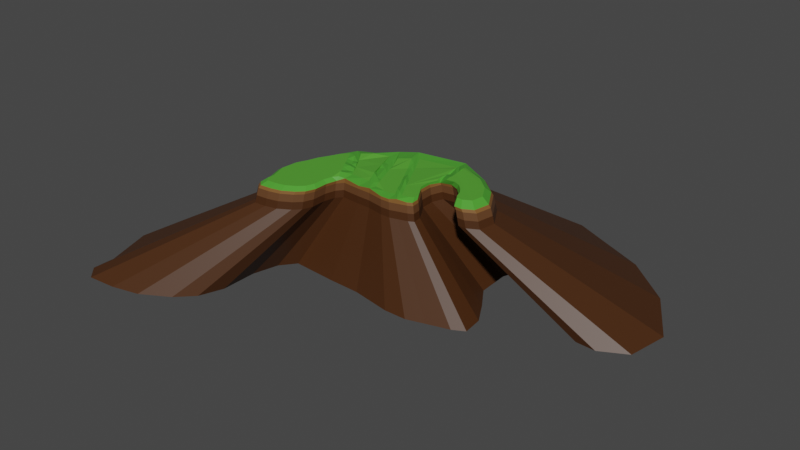 # Source: Ilha9.blend  (saved by Blender 3.6.11; exported with 4.5.12 LTS)
import bpy
from mathutils import Matrix  # noqa: F401  (used for matrix-valued properties, if any)

bpy.ops.wm.read_factory_settings(use_empty=True)
scene = bpy.context.scene
scene.name = 'Scene'

# ---- collections
col_collection = bpy.data.collections.new('Collection'); scene.collection.children.link(col_collection)

# ---- materials (node trees are filled in below, after node groups)
mat_material_001 = bpy.data.materials.new('Material.001')
mat_material_001.use_transparent_shadow = False
mat_material_002 = bpy.data.materials.new('Material.002')
mat_material_002.use_transparent_shadow = False
mat_material_003 = bpy.data.materials.new('Material.003')
mat_material_003.use_transparent_shadow = False
mat_material_004 = bpy.data.materials.new('Material.004')
mat_material_004.use_transparent_shadow = False
mat_material_005 = bpy.data.materials.new('Material.005')
mat_material_005.use_transparent_shadow = False

# ---- material node trees
mat_material_001.use_nodes = True; mat_material_001.node_tree.nodes.clear()
_N = mat_material_001.node_tree.nodes; _L = mat_material_001.node_tree.links
n0 = _N.new('ShaderNodeBsdfPrincipled'); n0.name = 'Principled BSDF'; n0.location = (10, 300)
n0.distribution = 'GGX'
n0.subsurface_method = 'RANDOM_WALK_SKIN'
n0.inputs[0].default_value = (0.06072, 0.02027, 0.004025, 1.0)
n0.inputs[3].default_value = 1.45
n0.inputs[27].default_value = (0.0, 0.0, 0.0, 1.0)
n0.inputs[28].default_value = 1.0
n1 = _N.new('ShaderNodeOutputMaterial'); n1.name = 'Material Output'; n1.location = (300, 300)
_L.new(n0.outputs[0], n1.inputs[0])
n1.is_active_output = True
mat_material_002.use_nodes = True; mat_material_002.node_tree.nodes.clear()
_N = mat_material_002.node_tree.nodes; _L = mat_material_002.node_tree.links
n0 = _N.new('ShaderNodeBsdfPrincipled'); n0.name = 'Principled BSDF'; n0.location = (10, 300)
n0.distribution = 'GGX'
n0.subsurface_method = 'RANDOM_WALK_SKIN'
n0.inputs[0].default_value = (0.1237, 0.05157, 0.01834, 1.0)
n0.inputs[3].default_value = 1.45
n0.inputs[27].default_value = (0.0, 0.0, 0.0, 1.0)
n0.inputs[28].default_value = 1.0
n1 = _N.new('ShaderNodeOutputMaterial'); n1.name = 'Material Output'; n1.location = (300, 300)
_L.new(n0.outputs[0], n1.inputs[0])
n1.is_active_output = True
mat_material_003.use_nodes = True; mat_material_003.node_tree.nodes.clear()
_N = mat_material_003.node_tree.nodes; _L = mat_material_003.node_tree.links
n0 = _N.new('ShaderNodeBsdfPrincipled'); n0.name = 'Principled BSDF'; n0.location = (10, 300)
n0.distribution = 'GGX'
n0.subsurface_method = 'RANDOM_WALK_SKIN'
n0.inputs[0].default_value = (0.2079, 0.09147, 0.02267, 1.0)
n0.inputs[3].default_value = 1.45
n0.inputs[27].default_value = (0.0, 0.0, 0.0, 1.0)
n0.inputs[28].default_value = 1.0
n1 = _N.new('ShaderNodeOutputMaterial'); n1.name = 'Material Output'; n1.location = (300, 300)
_L.new(n0.outputs[0], n1.inputs[0])
n1.is_active_output = True
mat_material_004.use_nodes = True; mat_material_004.node_tree.nodes.clear()
_N = mat_material_004.node_tree.nodes; _L = mat_material_004.node_tree.links
n0 = _N.new('ShaderNodeBsdfPrincipled'); n0.name = 'Principled BSDF'; n0.location = (10, 300)
n0.distribution = 'GGX'
n0.subsurface_method = 'RANDOM_WALK_SKIN'
n0.inputs[0].default_value = (0.08965, 0.3672, 0.03405, 1.0)
n0.inputs[3].default_value = 1.45
n0.inputs[27].default_value = (0.0, 0.0, 0.0, 1.0)
n0.inputs[28].default_value = 1.0
n1 = _N.new('ShaderNodeOutputMaterial'); n1.name = 'Material Output'; n1.location = (300, 300)
_L.new(n0.outputs[0], n1.inputs[0])
n1.is_active_output = True
mat_material_005.use_nodes = True; mat_material_005.node_tree.nodes.clear()
_N = mat_material_005.node_tree.nodes; _L = mat_material_005.node_tree.links
n0 = _N.new('ShaderNodeBsdfPrincipled'); n0.name = 'Principled BSDF'; n0.location = (10, 300)
n0.distribution = 'GGX'
n0.subsurface_method = 'RANDOM_WALK_SKIN'
n0.inputs[0].default_value = (0.07307, 0.3588, 0.03139, 1.0)
n0.inputs[3].default_value = 1.45
n0.inputs[27].default_value = (0.0, 0.0, 0.0, 1.0)
n0.inputs[28].default_value = 1.0
n1 = _N.new('ShaderNodeOutputMaterial'); n1.name = 'Material Output'; n1.location = (300, 300)
_L.new(n0.outputs[0], n1.inputs[0])
n1.is_active_output = True

# ---- world
world_world = bpy.data.worlds.new('World'); scene.world = world_world
world_world.use_nodes = True; world_world.node_tree.nodes.clear()
_N = world_world.node_tree.nodes; _L = world_world.node_tree.links
n0 = _N.new('ShaderNodeOutputWorld'); n0.name = 'World Output'; n0.location = (300, 300)
n1 = _N.new('ShaderNodeBackground'); n1.name = 'Background'; n1.location = (10, 300)
n1.inputs[0].default_value = (0.05088, 0.05088, 0.05088, 1.0)
_L.new(n1.outputs[0], n0.inputs[0])
n0.is_active_output = True
world_world.color = (0.05088, 0.05088, 0.05088)
world_world.use_sun_shadow = False
world_world.sun_shadow_jitter_overblur = 0.0

# ---- meshes
me_plane = bpy.data.meshes.new('Plane')
me_plane.from_pydata([(-0.758, -0.529, 0.0), (-0.8064, -0.3838, 0.0), (-0.7935, -0.2355, 0.0), (-0.7516, -0.1387, 0.0), (-0.7258, -0.05161, 0.0), (-0.6806, 0.03226, 0.0), (-0.6387, 0.1226, 0.0), (-0.5806, 0.1935, 0.0), (-0.4806, 0.2742, 0.0), (-0.3387, 0.3709, 0.0), (-0.2193, 0.4419, 0.0), (0.1548, 0.5032, 0.0), (0.4, 0.3903, 0.0), (0.5419, 0.2677, 0.0), (0.6387, 0.1032, 0.0), (0.6161, -0.01935, 0.0), (0.5387, -0.06129, 0.0), (0.4806, -0.05806, 0.0), (0.4548, -0.02258, 0.0), (0.4322, 0.04516, 0.0), (0.3903, 0.1064, 0.0), (0.3355, 0.1613, 0.0), (0.2677, 0.1903, 0.0), (0.1806, 0.1774, 0.0), (0.1516, 0.09677, 0.0), (0.1548, 0.0, 0.0), (0.1968, -0.06451, 0.0), (0.2355, -0.1323, 0.0), (0.2419, -0.1935, 0.0), (0.2064, -0.2129, 0.0), (0.1387, -0.2322, 0.0), (0.08387, -0.2484, 0.0), (0.01613, -0.2484, 0.0), (-0.1032, -0.2258, 0.0), (-0.2, -0.2226, 0.0), (-0.3355, -0.2129, 0.0), (-0.3709, -0.2581, 0.0), (-0.3903, -0.3355, 0.0), (-0.3903, -0.3774, 0.0), (-0.3903, -0.4419, 0.0), (-0.4161, -0.5129, 0.0), (-0.4645, -0.5613, 0.0), (-0.5484, -0.6096, 0.0), (-0.6322, -0.629, 0.0), (-0.7193, -0.6354, 0.0), (-0.758, -0.5967, 0.0), (-0.7356, -0.5141, 0.1033), (-0.7822, -0.3741, 0.1033), (-0.7698, -0.231, 0.1033), (-0.7293, -0.1376, 0.1033), (-0.7045, -0.05361, 0.1033), (-0.6609, 0.0273, 0.1033), (-0.6204, 0.1144, 0.1033), (-0.5644, 0.1829, 0.1033), (-0.468, 0.2607, 0.1033), (-0.3311, 0.354, 0.1033), (-0.2159, 0.4225, 0.1033), (0.145, 0.4816, 0.1033), (0.3815, 0.3727, 0.1033), (0.5184, 0.2544, 0.1033), (0.6118, 0.09575, 0.1033), (0.59, -0.02249, 0.1033), (0.5153, -0.06294, 0.1033), (0.4593, -0.05983, 0.1033), (0.4344, -0.0256, 0.1033), (0.4126, 0.03974, 0.1033), (0.3722, 0.09887, 0.1033), (0.3193, 0.1518, 0.1033), (0.2539, 0.1798, 0.1033), (0.1699, 0.1673, 0.1033), (0.1419, 0.08953, 0.1033), (0.145, -0.00382, 0.1033), (0.1855, -0.06605, 0.1033), (0.2228, -0.1314, 0.1033), (0.229, -0.1905, 0.1033), (0.1948, -0.2092, 0.1033), (0.1295, -0.2279, 0.1033), (0.07658, -0.2434, 0.1033), (0.01123, -0.2434, 0.1033), (-0.1039, -0.2216, 0.1033), (-0.1973, -0.2185, 0.1033), (-0.3279, -0.2092, 0.1033), (-0.3622, -0.2528, 0.1033), (-0.3808, -0.3274, 0.1033), (-0.3808, -0.3679, 0.1033), (-0.3808, -0.4301, 0.1033), (-0.4057, -0.4986, 0.1033), (-0.4524, -0.5453, 0.1033), (-0.5333, -0.5919, 0.1033), (-0.6142, -0.6106, 0.1033), (-0.6982, -0.6168, 0.1033), (-0.7356, -0.5795, 0.1033), (0.01368, -0.2459, 0.05163), (-0.1036, -0.2237, 0.05163), (0.4224, 0.04245, 0.05163), (0.3812, 0.1027, 0.05163), (-0.6296, 0.1185, 0.05163), (-0.5725, 0.1882, 0.05163), (-0.1986, -0.2205, 0.05163), (0.3274, 0.1565, 0.05163), (-0.4743, 0.2674, 0.05163), (-0.3317, -0.211, 0.05163), (0.2608, 0.185, 0.05163), (-0.3349, 0.3625, 0.05163), (-0.3666, -0.2554, 0.05163), (0.1753, 0.1724, 0.05163), (-0.2176, 0.4322, 0.05163), (-0.3856, -0.3314, 0.05163), (0.1468, 0.09315, 0.05163), (0.1499, 0.4924, 0.05163), (-0.3856, -0.3726, 0.05163), (0.1499, -0.00191, 0.05163), (0.3907, 0.3815, 0.05163), (-0.3856, -0.436, 0.05163), (0.1911, -0.06528, 0.05163), (0.5302, 0.2611, 0.05163), (-0.4109, -0.5057, 0.05163), (0.2291, -0.1318, 0.05163), (0.6252, 0.09949, 0.05163), (-0.4584, -0.5533, 0.05163), (-0.7468, -0.5216, 0.05163), (-0.7943, -0.379, 0.05163), (0.2355, -0.192, 0.05163), (0.603, -0.02092, 0.05163), (-0.5408, -0.6008, 0.05163), (-0.7817, -0.2332, 0.05163), (0.2006, -0.211, 0.05163), (0.527, -0.06211, 0.05163), (-0.6232, -0.6198, 0.05163), (-0.7405, -0.1382, 0.05163), (0.1341, -0.2301, 0.05163), (0.47, -0.05895, 0.05163), (-0.7088, -0.6261, 0.05163), (-0.7151, -0.05261, 0.05163), (0.08022, -0.2459, 0.05163), (0.4446, -0.02409, 0.05163), (-0.7468, -0.5881, 0.05163), (-0.6707, 0.02978, 0.05163), (-0.7236, -0.5062, 0.1234), (-0.7694, -0.3689, 0.1234), (-0.7572, -0.2286, 0.1234), (-0.7175, -0.137, 0.1234), (-0.6931, -0.05467, 0.1234), (-0.6504, 0.02466, 0.1234), (-0.6108, 0.1101, 0.1234), (-0.5558, 0.1772, 0.1354), (-0.4612, 0.2535, 0.1234), (-0.327, 0.345, 0.1364), (-0.2141, 0.4122, 0.1417), (0.1398, 0.4701, 0.1409), (0.3717, 0.3633, 0.1234), (0.506, 0.2474, 0.1234), (0.5975, 0.09179, 0.1234), (0.5761, -0.02416, 0.1234), (0.5029, -0.06382, 0.1234), (0.448, -0.06077, 0.1234), (0.4236, -0.02721, 0.1234), (0.4022, 0.03687, 0.1234), (0.3626, 0.09484, 0.1234), (0.3107, 0.1467, 0.1234), (0.2466, 0.1742, 0.1234), (0.1642, 0.162, 0.1166), (0.1368, 0.08568, 0.1234), (0.1398, -0.00585, 0.1234), (0.1795, -0.06687, 0.1234), (0.2161, -0.1309, 0.1234), (0.2222, -0.1889, 0.1234), (0.1886, -0.2072, 0.1234), (0.1246, -0.2255, 0.1333), (0.0727, -0.2408, 0.1234), (0.008628, -0.2408, 0.1234), (-0.1043, -0.2194, 0.1364), (-0.1958, -0.2164, 0.1234), (-0.3239, -0.2072, 0.1354), (-0.3575, -0.2499, 0.1234), (-0.3758, -0.3232, 0.1234), (-0.3758, -0.3628, 0.1234), (-0.3758, -0.4239, 0.1234), (-0.4002, -0.491, 0.1234), (-0.446, -0.5367, 0.1234), (-0.5253, -0.5825, 0.1234), (-0.6046, -0.6008, 0.1234), (-0.687, -0.6069, 0.1234), (-0.7236, -0.5703, 0.1234), (-0.6985, -0.4762, 0.1448), (-0.7372, -0.3602, 0.1448), (-0.7269, -0.2416, 0.1448), (-0.6934, -0.1643, 0.1448), (-0.6727, -0.0947, 0.1448), (-0.6367, -0.02769, 0.1448), (-0.6031, 0.04448, 0.1448), (-0.5568, 0.1012, 0.1448), (-0.3609, -0.2236, 0.1448), (-0.3892, -0.2597, 0.1448), (-0.4047, -0.3215, 0.1448), (-0.4047, -0.355, 0.1448), (-0.4047, -0.4066, 0.1448), (-0.4253, -0.4633, 0.1448), (-0.464, -0.5019, 0.1448), (-0.531, -0.5406, 0.1448), (-0.598, -0.5561, 0.1448), (-0.6676, -0.5612, 0.1448), (-0.6985, -0.5303, 0.1448), (0.2031, 0.3821, 0.1592), (0.376, 0.3025, 0.1592), (0.4761, 0.216, 0.1592), (0.5444, 0.09996, 0.1592), (0.5285, 0.01349, 0.1592), (0.4739, -0.01609, 0.1592), (0.4329, -0.01382, 0.1592), (0.4147, 0.01121, 0.1592), (0.3988, 0.059, 0.1592), (0.3692, 0.1022, 0.1592), (0.3305, 0.1409, 0.1592), (0.2827, 0.1614, 0.1592), (0.2213, 0.1523, 0.1592), (-0.1469, 0.3375, 0.1369), (0.1379, 0.3841, 0.1398), (0.1575, 0.1362, 0.1398), (0.1354, 0.07488, 0.1398), (0.1379, 0.00125, 0.1398), (0.1698, -0.04784, 0.1398), (0.1992, -0.09938, 0.1398), (0.2041, -0.146, 0.1398), (0.1771, -0.1607, 0.1398), (0.1256, -0.1755, 0.1398), (-0.2538, 0.2374, 0.1453), (-0.1735, 0.2851, 0.1516), (0.06752, -0.1686, 0.1311), (0.03061, -0.1795, 0.1311), (-0.01498, -0.1795, 0.1311), (-0.09532, -0.1643, 0.1311), (-0.4822, 0.1271, 0.1541), (-0.4182, 0.1787, 0.1556), (-0.3273, 0.2407, 0.1389), (-0.1765, -0.1414, 0.1389), (-0.2385, -0.1393, 0.1389), (-0.3253, -0.1331, 0.1389), (-0.04477, 0.09331, 0.1392), (-0.01064, 0.08102, 0.1357), (-0.05298, 0.05826, 0.1337), (-0.1294, 0.2527, 0.1456), (-0.07875, 0.2093, 0.1337), (-0.1132, 0.1717, 0.135), (0.0399, -0.06611, 0.1431), (0.05747, -0.04723, 0.1439), (0.00727, -0.05518, 0.1324), (-0.002432, 0.0136, 0.1505), (0.02342, 0.0169, 0.1367), (-0.02286, 0.001538, 0.1331), (0.08224, -0.1458, 0.1451), (0.09153, -0.1113, 0.1388), (0.03739, -0.1119, 0.1426), (-0.08688, 0.1769, 0.1389), (-0.04469, 0.1451, 0.1347), (-0.0831, 0.115, 0.1344), (-0.2156, 0.0628, 0.1445), (-0.1746, 0.03655, 0.1311), (-0.2519, 0.04966, 0.1389), (-0.1599, -0.07831, 0.1445), (-0.1349, -0.06387, 0.1311), (-0.2142, -0.04587, 0.1527), (-0.1321, -0.1489, 0.1423), (-0.1151, -0.1141, 0.138), (-0.1954, -0.09363, 0.145), (-0.2713, 0.2039, 0.1364), (-0.2142, 0.137, 0.1311), (-0.2896, 0.1452, 0.1389), (-0.1878, -0.007757, 0.1452), (-0.1548, -0.01366, 0.1311), (-0.2331, 0.001895, 0.1389), (-0.2435, 0.1334, 0.1364), (-0.1944, 0.08676, 0.1357), (-0.2708, 0.09742, 0.1465), (-0.4399, -0.015, 0.1354), (-0.4588, -0.0612, 0.1523), (-0.4037, -0.003011, 0.1507), (-0.4979, 0.08111, 0.148), (-0.5078, 0.01999, 0.1448), (-0.443, 0.06205, 0.1389), (-0.4689, 0.03305, 0.1354), (-0.4833, -0.0206, 0.1448), (-0.4234, 0.02952, 0.1432), (-0.3819, -0.1111, 0.1408), (-0.4098, -0.1424, 0.1448), (-0.3645, -0.06807, 0.1465), (-0.4109, -0.06306, 0.1515), (-0.4343, -0.1018, 0.1486), (-0.3841, -0.03554, 0.1389), (-0.3529, -0.1592, 0.1511), (-0.3854, -0.183, 0.1591), (-0.3449, -0.1006, 0.1389), (0.152, 0.316, 0.1413), (0.2122, 0.2672, 0.1592), (0.1477, 0.2602, 0.1398), (0.1581, 0.2395, 0.1435), (0.2167, 0.2101, 0.1592), (0.1526, 0.1986, 0.1455), (0.1459, 0.3931, 0.1478), (0.2076, 0.3247, 0.1678), (0.1428, 0.3222, 0.1447), (0.1429, 0.4316, 0.1445), (0.2053, 0.3534, 0.1646), (0.1392, 0.3557, 0.1431), (0.149, 0.3542, 0.1522), (0.2099, 0.2956, 0.1592), (0.1452, 0.2909, 0.1445), (0.1551, 0.2778, 0.133), (0.2144, 0.2387, 0.1592), (0.1501, 0.2294, 0.1448), (0.1612, 0.2007, 0.1392), (0.219, 0.1812, 0.1644), (0.155, 0.1674, 0.1437), (-1.648, -1.118, -0.5357), (-1.764, -0.77, -0.5357), (-1.733, -0.4138, -0.5357), (-1.633, -0.1815, -0.5357), (-1.571, 0.02755, -0.5357), (-1.462, 0.2289, -0.5357), (-1.362, 0.4457, -0.5357), (-1.222, 0.6161, -0.5357), (-0.9822, 0.8096, -0.5357), (-0.6415, 1.042, -0.5357), (-0.355, 1.212, -0.5357), (0.5433, 1.359, -0.5357), (1.132, 1.088, -0.5357), (1.472, 0.7942, -0.5357), (1.705, 0.3992, -0.5357), (1.651, 0.105, -0.5357), (1.465, 0.004321, -0.5357), (1.325, 0.01206, -0.5357), (1.263, 0.09724, -0.5357), (1.209, 0.2599, -0.5357), (1.109, 0.407, -0.5357), (0.9769, 0.5386, -0.5357), (0.8143, 0.6083, -0.5357), (0.6052, 0.5773, -0.5357), (0.5355, 0.3838, -0.5357), (0.5433, 0.1514, -0.5357), (0.6439, -0.003422, -0.5357), (0.7369, -0.166, -0.5357), (0.7523, -0.3132, -0.5357), (0.6672, -0.3596, -0.5357), (0.5046, -0.4061, -0.5357), (0.3729, -0.4448, -0.5357), (0.2103, -0.4448, -0.5357), (-0.07621, -0.3906, -0.5357), (-0.3085, -0.3829, -0.5357), (-0.6337, -0.3596, -0.5357), (-0.7189, -0.468, -0.5357), (-0.7654, -0.6539, -0.5357), (-0.7654, -0.7545, -0.5357), (-0.7654, -0.9094, -0.5357), (-0.8273, -1.08, -0.5357), (-0.9435, -1.196, -0.5357), (-1.145, -1.312, -0.5357), (-1.346, -1.359, -0.5357), (-1.555, -1.374, -0.5357), (-1.648, -1.281, -0.5357)], [], [(93, 92, 78, 79), (53, 52, 144, 145), (95, 94, 65, 66), (97, 96, 52, 53), (98, 93, 79, 80), (99, 95, 66, 67), (100, 97, 53, 54), (101, 98, 80, 81), (102, 99, 67, 68), (103, 100, 54, 55), (104, 101, 81, 82), (105, 102, 68, 69), (106, 103, 55, 56), (107, 104, 82, 83), (108, 105, 69, 70), (109, 106, 56, 57), (110, 107, 83, 84), (111, 108, 70, 71), (112, 109, 57, 58), (113, 110, 84, 85), (114, 111, 71, 72), (115, 112, 58, 59), (116, 113, 85, 86), (117, 114, 72, 73), (118, 115, 59, 60), (119, 116, 86, 87), (121, 120, 46, 47), (122, 117, 73, 74), (123, 118, 60, 61), (124, 119, 87, 88), (125, 121, 47, 48), (126, 122, 74, 75), (127, 123, 61, 62), (128, 124, 88, 89), (129, 125, 48, 49), (130, 126, 75, 76), (131, 127, 62, 63), (132, 128, 89, 90), (133, 129, 49, 50), (134, 130, 76, 77), (135, 131, 63, 64), (136, 132, 90, 91), (137, 133, 50, 51), (92, 134, 77, 78), (94, 135, 64, 65), (120, 136, 91, 46), (96, 137, 51, 52), (6, 5, 137, 96), (0, 45, 136, 120), (19, 18, 135, 94), (32, 31, 134, 92), (5, 4, 133, 137), (45, 44, 132, 136), (18, 17, 131, 135), (31, 30, 130, 134), (4, 3, 129, 133), (44, 43, 128, 132), (17, 16, 127, 131), (30, 29, 126, 130), (3, 2, 125, 129), (43, 42, 124, 128), (16, 15, 123, 127), (29, 28, 122, 126), (2, 1, 121, 125), (42, 41, 119, 124), (15, 14, 118, 123), (28, 27, 117, 122), (1, 0, 120, 121), (41, 40, 116, 119), (14, 13, 115, 118), (27, 26, 114, 117), (40, 39, 113, 116), (13, 12, 112, 115), (26, 25, 111, 114), (39, 38, 110, 113), (12, 11, 109, 112), (25, 24, 108, 111), (38, 37, 107, 110), (11, 10, 106, 109), (24, 23, 105, 108), (37, 36, 104, 107), (10, 9, 103, 106), (23, 22, 102, 105), (36, 35, 101, 104), (9, 8, 100, 103), (22, 21, 99, 102), (35, 34, 98, 101), (8, 7, 97, 100), (21, 20, 95, 99), (34, 33, 93, 98), (7, 6, 96, 97), (20, 19, 94, 95), (33, 32, 92, 93), (141, 140, 186, 187), (80, 79, 171, 172), (67, 66, 158, 159), (54, 53, 145, 146), (81, 80, 172, 173), (68, 67, 159, 160), (55, 54, 146, 147), (82, 81, 173, 174), (69, 68, 160, 161), (56, 55, 147, 148), (83, 82, 174, 175), (70, 69, 161, 162), (57, 56, 148, 149), (84, 83, 175, 176), (71, 70, 162, 163), (58, 57, 149, 150), (85, 84, 176, 177), (72, 71, 163, 164), (59, 58, 150, 151), (86, 85, 177, 178), (73, 72, 164, 165), (60, 59, 151, 152), (87, 86, 178, 179), (47, 46, 138, 139), (74, 73, 165, 166), (61, 60, 152, 153), (88, 87, 179, 180), (48, 47, 139, 140), (75, 74, 166, 167), (62, 61, 153, 154), (89, 88, 180, 181), (49, 48, 140, 141), (76, 75, 167, 168), (63, 62, 154, 155), (90, 89, 181, 182), (50, 49, 141, 142), (77, 76, 168, 169), (64, 63, 155, 156), (91, 90, 182, 183), (51, 50, 142, 143), (78, 77, 169, 170), (65, 64, 156, 157), (46, 91, 183, 138), (52, 51, 143, 144), (79, 78, 170, 171), (66, 65, 157, 158), (184, 202, 201, 200, 199, 198, 197, 196, 195, 194, 193, 192, 290, 284, 287, 275, 281, 278, 191, 190, 189, 188, 187, 186, 185), (178, 177, 196, 197), (142, 141, 187, 188), (179, 178, 197, 198), (277, 145, 191, 278), (180, 179, 198, 199), (143, 142, 188, 189), (181, 180, 199, 200), (144, 143, 189, 190), (174, 173, 192, 193), (182, 181, 200, 201), (145, 144, 190, 191), (175, 174, 193, 194), (183, 182, 201, 202), (139, 138, 184, 185), (176, 175, 194, 195), (138, 183, 202, 184), (140, 139, 185, 186), (177, 176, 195, 196), (27, 28, 341, 340), (164, 163, 220, 221), (156, 155, 209, 210), (203, 302, 299, 305, 293, 308, 296, 311, 215, 214, 213, 212, 211, 210, 209, 208, 207, 206, 205, 204), (157, 156, 210, 211), (150, 149, 203, 204), (158, 157, 211, 212), (151, 150, 204, 205), (159, 158, 212, 213), (310, 161, 215, 311), (152, 151, 205, 206), (160, 159, 213, 214), (153, 152, 206, 207), (161, 160, 214, 215), (154, 153, 207, 208), (155, 154, 208, 209), (216, 242, 254, 239, 248, 245, 251, 225, 224, 223, 222, 221, 220, 219, 218, 312, 297, 309, 294, 306, 300, 303, 217), (250, 168, 225, 251), (168, 167, 224, 225), (301, 149, 217, 303), (165, 164, 221, 222), (162, 161, 218, 219), (166, 165, 222, 223), (149, 148, 216, 217), (163, 162, 219, 220), (167, 166, 223, 224), (171, 170, 230, 231), (226, 266, 272, 257, 269, 260, 263, 231, 230, 229, 228, 252, 246, 249, 240, 255, 243, 227), (169, 168, 228, 229), (241, 148, 227, 243), (148, 147, 226, 227), (170, 169, 229, 230), (262, 171, 231, 263), (172, 171, 235, 236), (232, 279, 282, 276, 288, 285, 291, 237, 236, 235, 264, 261, 270, 258, 273, 267, 234, 233), (146, 145, 232, 233), (265, 147, 234, 267), (173, 172, 236, 237), (147, 146, 233, 234), (289, 173, 237, 291), (247, 238, 240, 249), (253, 238, 239, 254), (148, 241, 242, 216), (253, 241, 243, 255), (250, 244, 246, 252), (247, 244, 245, 248), (238, 247, 248, 239), (244, 247, 249, 246), (168, 250, 252, 228), (244, 250, 251, 245), (238, 253, 255, 240), (241, 253, 254, 242), (268, 256, 258, 270), (271, 256, 257, 272), (262, 259, 261, 264), (268, 259, 260, 269), (171, 262, 264, 235), (259, 262, 263, 260), (147, 265, 266, 226), (271, 265, 267, 273), (256, 268, 269, 257), (259, 268, 270, 261), (256, 271, 273, 258), (265, 271, 272, 266), (280, 274, 276, 282), (286, 274, 275, 287), (145, 277, 279, 232), (280, 277, 278, 281), (274, 280, 281, 275), (277, 280, 282, 279), (289, 283, 284, 290), (286, 283, 285, 288), (274, 286, 288, 276), (283, 286, 287, 284), (173, 289, 290, 192), (283, 289, 291, 285), (307, 292, 294, 309), (304, 292, 293, 305), (310, 295, 297, 312), (307, 295, 296, 308), (301, 298, 299, 302), (304, 298, 300, 306), (149, 301, 302, 203), (298, 301, 303, 300), (292, 304, 306, 294), (298, 304, 305, 299), (292, 307, 308, 293), (295, 307, 309, 297), (161, 310, 312, 218), (295, 310, 311, 296), (358, 313, 314, 315, 316, 317, 318, 319, 320, 321, 322, 323, 324, 325, 326, 327, 328, 329, 330, 331, 332, 333, 334, 335, 336, 337, 338, 339, 340, 341, 342, 343, 344, 345, 346, 347, 348, 349, 350, 351, 352, 353, 354, 355, 356, 357), (14, 15, 328, 327), (41, 42, 355, 354), (1, 2, 315, 314), (28, 29, 342, 341), (15, 16, 329, 328), (42, 43, 356, 355), (2, 3, 316, 315), (29, 30, 343, 342), (16, 17, 330, 329), (43, 44, 357, 356), (3, 4, 317, 316), (30, 31, 344, 343), (17, 18, 331, 330), (44, 45, 358, 357), (4, 5, 318, 317), (31, 32, 345, 344), (18, 19, 332, 331), (45, 0, 313, 358), (5, 6, 319, 318), (32, 33, 346, 345), (19, 20, 333, 332), (6, 7, 320, 319), (33, 34, 347, 346), (20, 21, 334, 333), (7, 8, 321, 320), (34, 35, 348, 347), (21, 22, 335, 334), (8, 9, 322, 321), (35, 36, 349, 348), (22, 23, 336, 335), (9, 10, 323, 322), (36, 37, 350, 349), (23, 24, 337, 336), (10, 11, 324, 323), (37, 38, 351, 350), (24, 25, 338, 337), (11, 12, 325, 324), (38, 39, 352, 351), (25, 26, 339, 338), (12, 13, 326, 325), (39, 40, 353, 352), (26, 27, 340, 339), (13, 14, 327, 326), (40, 41, 354, 353), (0, 1, 314, 313)])
me_plane.polygons.foreach_set('material_index', [1, 2, 1, 1, 1, 1, 1, 1, 1, 1, 1, 1, 1, 1, 1, 1, 1, 1, 1, 1, 1, 1, 1, 1, 1, 1, 1, 1, 1, 1, 1, 1, 1, 1, 1, 1, 1, 1, 1, 1, 1, 1, 1, 1, 1, 1, 1, 0, 0, 0, 0, 0, 0, 0, 0, 0, 0, 0, 0, 0, 0, 0, 0, 0, 0, 0, 0, 0, 0, 0, 0, 0, 0, 0, 0, 0, 0, 0, 0, 0, 0, 0, 0, 0, 0, 0, 0, 0, 0, 0, 0, 0, 0, 4, 2, 2, 2, 2, 2, 2, 2, 2, 2, 2, 2, 2, 2, 2, 2, 2, 2, 2, 2, 2, 2, 2, 2, 2, 2, 2, 2, 2, 2, 2, 2, 2, 2, 2, 2, 2, 2, 2, 2, 2, 2, 2, 2, 2, 2, 3, 4, 4, 4, 4, 4, 4, 4, 4, 4, 4, 4, 4, 4, 4, 4, 4, 4, 4, 0, 4, 4, 3, 4, 4, 4, 4, 4, 4, 4, 4, 4, 4, 4, 4, 3, 4, 4, 4, 4, 4, 4, 4, 4, 4, 4, 3, 4, 4, 4, 4, 4, 4, 3, 4, 4, 4, 4, 4, 4, 4, 4, 4, 4, 4, 4, 4, 4, 4, 4, 4, 4, 4, 4, 4, 4, 4, 4, 4, 4, 4, 4, 4, 4, 4, 4, 4, 4, 4, 4, 4, 4, 4, 4, 4, 4, 4, 4, 4, 4, 4, 4, 4, 4, 4, 4, 4, 4, 4, 0, 0, 0, 0, 0, 0, 0, 0, 0, 0, 0, 0, 0, 0, 0, 0, 0, 0, 0, 0, 0, 0, 0, 0, 0, 0, 0, 0, 0, 0, 0, 0, 0, 0, 0, 0, 0, 0, 0, 0, 0, 0, 0, 0, 0, 0])
_uv = me_plane.uv_layers.new(name='UVMap')
_uv.uv.foreach_set('vector', [0.4484, 0.3871, 0.5081, 0.3758, 0.5081, 0.3758, 0.4484, 0.3871, 0.2097, 0.5968, 0.1807, 0.5613, 0.1807, 0.5613, 0.2097, 0.5968, 0.6952, 0.5532, 0.7161, 0.5226, 0.7161, 0.5226, 0.6952, 0.5532, 0.2097, 0.5968, 0.1807, 0.5613, 0.1807, 0.5613, 0.2097, 0.5968, 0.4, 0.3887, 0.4484, 0.3871, 0.4484, 0.3871, 0.4, 0.3887, 0.6677, 0.5806, 0.6952, 0.5532, 0.6952, 0.5532, 0.6677, 0.5806, 0.2597, 0.6371, 0.2097, 0.5968, 0.2097, 0.5968, 0.2597, 0.6371, 0.3323, 0.3936, 0.4, 0.3887, 0.4, 0.3887, 0.3323, 0.3936, 0.6339, 0.5952, 0.6677, 0.5806, 0.6677, 0.5806, 0.6339, 0.5952, 0.3307, 0.6855, 0.2597, 0.6371, 0.2597, 0.6371, 0.3307, 0.6855, 0.3145, 0.371, 0.3323, 0.3936, 0.3323, 0.3936, 0.3145, 0.371, 0.5903, 0.5887, 0.6339, 0.5952, 0.6339, 0.5952, 0.5903, 0.5887, 0.3903, 0.721, 0.3307, 0.6855, 0.3307, 0.6855, 0.3903, 0.721, 0.3048, 0.3323, 0.3145, 0.371, 0.3145, 0.371, 0.3048, 0.3323, 0.5758, 0.5484, 0.5903, 0.5887, 0.5903, 0.5887, 0.5758, 0.5484, 0.5774, 0.7516, 0.3903, 0.721, 0.3903, 0.721, 0.5774, 0.7516, 0.3048, 0.3113, 0.3048, 0.3323, 0.3048, 0.3323, 0.3048, 0.3113, 0.5774, 0.5, 0.5758, 0.5484, 0.5758, 0.5484, 0.5774, 0.5, 0.7, 0.6952, 0.5774, 0.7516, 0.5774, 0.7516, 0.7, 0.6952, 0.3048, 0.279, 0.3048, 0.3113, 0.3048, 0.3113, 0.3048, 0.279, 0.5984, 0.4677, 0.5774, 0.5, 0.5774, 0.5, 0.5984, 0.4677, 0.771, 0.6339, 0.7, 0.6952, 0.7, 0.6952, 0.771, 0.6339, 0.2919, 0.2436, 0.3048, 0.279, 0.3048, 0.279, 0.2919, 0.2436, 0.6177, 0.4339, 0.5984, 0.4677, 0.5984, 0.4677, 0.6177, 0.4339, 0.8193, 0.5516, 0.771, 0.6339, 0.771, 0.6339, 0.8193, 0.5516, 0.2678, 0.2194, 0.2919, 0.2436, 0.2919, 0.2436, 0.2678, 0.2194, 0.0968, 0.3081, 0.121, 0.2355, 0.121, 0.2355, 0.0968, 0.3081, 0.621, 0.4032, 0.6177, 0.4339, 0.6177, 0.4339, 0.621, 0.4032, 0.808, 0.4903, 0.8193, 0.5516, 0.8193, 0.5516, 0.808, 0.4903, 0.2258, 0.1952, 0.2678, 0.2194, 0.2678, 0.2194, 0.2258, 0.1952, 0.1032, 0.3823, 0.0968, 0.3081, 0.0968, 0.3081, 0.1032, 0.3823, 0.6032, 0.3936, 0.621, 0.4032, 0.621, 0.4032, 0.6032, 0.3936, 0.7693, 0.4694, 0.808, 0.4903, 0.808, 0.4903, 0.7693, 0.4694, 0.1839, 0.1855, 0.2258, 0.1952, 0.2258, 0.1952, 0.1839, 0.1855, 0.1242, 0.4306, 0.1032, 0.3823, 0.1032, 0.3823, 0.1242, 0.4306, 0.5694, 0.3839, 0.6032, 0.3936, 0.6032, 0.3936, 0.5694, 0.3839, 0.7403, 0.471, 0.7693, 0.4694, 0.7693, 0.4694, 0.7403, 0.471, 0.1403, 0.1823, 0.1839, 0.1855, 0.1839, 0.1855, 0.1403, 0.1823, 0.1371, 0.4742, 0.1242, 0.4306, 0.1242, 0.4306, 0.1371, 0.4742, 0.5419, 0.3758, 0.5694, 0.3839, 0.5694, 0.3839, 0.5419, 0.3758, 0.7274, 0.4887, 0.7403, 0.471, 0.7403, 0.471, 0.7274, 0.4887, 0.121, 0.2016, 0.1403, 0.1823, 0.1403, 0.1823, 0.121, 0.2016, 0.1597, 0.5161, 0.1371, 0.4742, 0.1371, 0.4742, 0.1597, 0.5161, 0.5081, 0.3758, 0.5419, 0.3758, 0.5419, 0.3758, 0.5081, 0.3758, 0.7161, 0.5226, 0.7274, 0.4887, 0.7274, 0.4887, 0.7161, 0.5226, 0.121, 0.2355, 0.121, 0.2016, 0.121, 0.2016, 0.121, 0.2355, 0.1807, 0.5613, 0.1597, 0.5161, 0.1597, 0.5161, 0.1807, 0.5613, 0.1807, 0.5613, 0.1597, 0.5161, 0.1597, 0.5161, 0.1807, 0.5613, 0.121, 0.2355, 0.121, 0.2016, 0.121, 0.2016, 0.121, 0.2355, 0.7161, 0.5226, 0.7274, 0.4887, 0.7274, 0.4887, 0.7161, 0.5226, 0.5081, 0.3758, 0.5419, 0.3758, 0.5419, 0.3758, 0.5081, 0.3758, 0.1597, 0.5161, 0.1371, 0.4742, 0.1371, 0.4742, 0.1597, 0.5161, 0.121, 0.2016, 0.1403, 0.1823, 0.1403, 0.1823, 0.121, 0.2016, 0.7274, 0.4887, 0.7403, 0.471, 0.7403, 0.471, 0.7274, 0.4887, 0.5419, 0.3758, 0.5694, 0.3839, 0.5694, 0.3839, 0.5419, 0.3758, 0.1371, 0.4742, 0.1242, 0.4306, 0.1242, 0.4306, 0.1371, 0.4742, 0.1403, 0.1823, 0.1839, 0.1855, 0.1839, 0.1855, 0.1403, 0.1823, 0.7403, 0.471, 0.7693, 0.4694, 0.7693, 0.4694, 0.7403, 0.471, 0.5694, 0.3839, 0.6032, 0.3936, 0.6032, 0.3936, 0.5694, 0.3839, 0.1242, 0.4306, 0.1032, 0.3823, 0.1032, 0.3823, 0.1242, 0.4306, 0.1839, 0.1855, 0.2258, 0.1952, 0.2258, 0.1952, 0.1839, 0.1855, 0.7693, 0.4694, 0.808, 0.4903, 0.808, 0.4903, 0.7693, 0.4694, 0.6032, 0.3936, 0.621, 0.4032, 0.621, 0.4032, 0.6032, 0.3936, 0.1032, 0.3823, 0.0968, 0.3081, 0.0968, 0.3081, 0.1032, 0.3823, 0.2258, 0.1952, 0.2678, 0.2194, 0.2678, 0.2194, 0.2258, 0.1952, 0.808, 0.4903, 0.8193, 0.5516, 0.8193, 0.5516, 0.808, 0.4903, 0.621, 0.4032, 0.6177, 0.4339, 0.6177, 0.4339, 0.621, 0.4032, 0.0968, 0.3081, 0.121, 0.2355, 0.121, 0.2355, 0.0968, 0.3081, 0.2678, 0.2194, 0.2919, 0.2436, 0.2919, 0.2436, 0.2678, 0.2194, 0.8193, 0.5516, 0.771, 0.6339, 0.771, 0.6339, 0.8193, 0.5516, 0.6177, 0.4339, 0.5984, 0.4677, 0.5984, 0.4677, 0.6177, 0.4339, 0.2919, 0.2436, 0.3048, 0.279, 0.3048, 0.279, 0.2919, 0.2436, 0.771, 0.6339, 0.7, 0.6952, 0.7, 0.6952, 0.771, 0.6339, 0.5984, 0.4677, 0.5774, 0.5, 0.5774, 0.5, 0.5984, 0.4677, 0.3048, 0.279, 0.3048, 0.3113, 0.3048, 0.3113, 0.3048, 0.279, 0.7, 0.6952, 0.5774, 0.7516, 0.5774, 0.7516, 0.7, 0.6952, 0.5774, 0.5, 0.5758, 0.5484, 0.5758, 0.5484, 0.5774, 0.5, 0.3048, 0.3113, 0.3048, 0.3323, 0.3048, 0.3323, 0.3048, 0.3113, 0.5774, 0.7516, 0.3903, 0.721, 0.3903, 0.721, 0.5774, 0.7516, 0.5758, 0.5484, 0.5903, 0.5887, 0.5903, 0.5887, 0.5758, 0.5484, 0.3048, 0.3323, 0.3145, 0.371, 0.3145, 0.371, 0.3048, 0.3323, 0.3903, 0.721, 0.3307, 0.6855, 0.3307, 0.6855, 0.3903, 0.721, 0.5903, 0.5887, 0.6339, 0.5952, 0.6339, 0.5952, 0.5903, 0.5887, 0.3145, 0.371, 0.3323, 0.3936, 0.3323, 0.3936, 0.3145, 0.371, 0.3307, 0.6855, 0.2597, 0.6371, 0.2597, 0.6371, 0.3307, 0.6855, 0.6339, 0.5952, 0.6677, 0.5806, 0.6677, 0.5806, 0.6339, 0.5952, 0.3323, 0.3936, 0.4, 0.3887, 0.4, 0.3887, 0.3323, 0.3936, 0.2597, 0.6371, 0.2097, 0.5968, 0.2097, 0.5968, 0.2597, 0.6371, 0.6677, 0.5806, 0.6952, 0.5532, 0.6952, 0.5532, 0.6677, 0.5806, 0.4, 0.3887, 0.4484, 0.3871, 0.4484, 0.3871, 0.4, 0.3887, 0.2097, 0.5968, 0.1807, 0.5613, 0.1807, 0.5613, 0.2097, 0.5968, 0.6952, 0.5532, 0.7161, 0.5226, 0.7161, 0.5226, 0.6952, 0.5532, 0.4484, 0.3871, 0.5081, 0.3758, 0.5081, 0.3758, 0.4484, 0.3871, 0.1242, 0.4306, 0.1032, 0.3823, 0.1032, 0.3823, 0.1242, 0.4306, 0.4, 0.3887, 0.4484, 0.3871, 0.4484, 0.3871, 0.4, 0.3887, 0.6677, 0.5806, 0.6952, 0.5532, 0.6952, 0.5532, 0.6677, 0.5806, 0.2597, 0.6371, 0.2097, 0.5968, 0.2097, 0.5968, 0.2597, 0.6371, 0.3323, 0.3936, 0.4, 0.3887, 0.4, 0.3887, 0.3323, 0.3936, 0.6339, 0.5952, 0.6677, 0.5806, 0.6677, 0.5806, 0.6339, 0.5952, 0.3307, 0.6855, 0.2597, 0.6371, 0.2597, 0.6371, 0.3307, 0.6855, 0.3145, 0.371, 0.3323, 0.3936, 0.3323, 0.3936, 0.3145, 0.371, 0.5903, 0.5887, 0.6339, 0.5952, 0.6339, 0.5952, 0.5903, 0.5887, 0.3903, 0.721, 0.3307, 0.6855, 0.3307, 0.6855, 0.3903, 0.721, 0.3048, 0.3323, 0.3145, 0.371, 0.3145, 0.371, 0.3048, 0.3323, 0.5758, 0.5484, 0.5903, 0.5887, 0.5903, 0.5887, 0.5758, 0.5484, 0.5774, 0.7516, 0.3903, 0.721, 0.3903, 0.721, 0.5774, 0.7516, 0.3048, 0.3113, 0.3048, 0.3323, 0.3048, 0.3323, 0.3048, 0.3113, 0.5774, 0.5, 0.5758, 0.5484, 0.5758, 0.5484, 0.5774, 0.5, 0.7, 0.6952, 0.5774, 0.7516, 0.5774, 0.7516, 0.7, 0.6952, 0.3048, 0.279, 0.3048, 0.3113, 0.3048, 0.3113, 0.3048, 0.279, 0.5984, 0.4677, 0.5774, 0.5, 0.5774, 0.5, 0.5984, 0.4677, 0.771, 0.6339, 0.7, 0.6952, 0.7, 0.6952, 0.771, 0.6339, 0.2919, 0.2436, 0.3048, 0.279, 0.3048, 0.279, 0.2919, 0.2436, 0.6177, 0.4339, 0.5984, 0.4677, 0.5984, 0.4677, 0.6177, 0.4339, 0.8193, 0.5516, 0.771, 0.6339, 0.771, 0.6339, 0.8193, 0.5516, 0.2678, 0.2194, 0.2919, 0.2436, 0.2919, 0.2436, 0.2678, 0.2194, 0.0968, 0.3081, 0.121, 0.2355, 0.121, 0.2355, 0.0968, 0.3081, 0.621, 0.4032, 0.6177, 0.4339, 0.6177, 0.4339, 0.621, 0.4032, 0.808, 0.4903, 0.8193, 0.5516, 0.8193, 0.5516, 0.808, 0.4903, 0.2258, 0.1952, 0.2678, 0.2194, 0.2678, 0.2194, 0.2258, 0.1952, 0.1032, 0.3823, 0.0968, 0.3081, 0.0968, 0.3081, 0.1032, 0.3823, 0.6032, 0.3936, 0.621, 0.4032, 0.621, 0.4032, 0.6032, 0.3936, 0.7693, 0.4694, 0.808, 0.4903, 0.808, 0.4903, 0.7693, 0.4694, 0.1839, 0.1855, 0.2258, 0.1952, 0.2258, 0.1952, 0.1839, 0.1855, 0.1242, 0.4306, 0.1032, 0.3823, 0.1032, 0.3823, 0.1242, 0.4306, 0.5694, 0.3839, 0.6032, 0.3936, 0.6032, 0.3936, 0.5694, 0.3839, 0.7403, 0.471, 0.7693, 0.4694, 0.7693, 0.4694, 0.7403, 0.471, 0.1403, 0.1823, 0.1839, 0.1855, 0.1839, 0.1855, 0.1403, 0.1823, 0.1371, 0.4742, 0.1242, 0.4306, 0.1242, 0.4306, 0.1371, 0.4742, 0.5419, 0.3758, 0.5694, 0.3839, 0.5694, 0.3839, 0.5419, 0.3758, 0.7274, 0.4887, 0.7403, 0.471, 0.7403, 0.471, 0.7274, 0.4887, 0.121, 0.2016, 0.1403, 0.1823, 0.1403, 0.1823, 0.121, 0.2016, 0.1597, 0.5161, 0.1371, 0.4742, 0.1371, 0.4742, 0.1597, 0.5161, 0.5081, 0.3758, 0.5419, 0.3758, 0.5419, 0.3758, 0.5081, 0.3758, 0.7161, 0.5226, 0.7274, 0.4887, 0.7274, 0.4887, 0.7161, 0.5226, 0.121, 0.2355, 0.121, 0.2016, 0.121, 0.2016, 0.121, 0.2355, 0.1807, 0.5613, 0.1597, 0.5161, 0.1597, 0.5161, 0.1807, 0.5613, 0.4484, 0.3871, 0.5081, 0.3758, 0.5081, 0.3758, 0.4484, 0.3871, 0.6952, 0.5532, 0.7161, 0.5226, 0.7161, 0.5226, 0.6952, 0.5532, 0.121, 0.2355, 0.121, 0.2016, 0.1403, 0.1823, 0.1839, 0.1855, 0.2258, 0.1952, 0.2678, 0.2194, 0.2919, 0.2436, 0.3048, 0.279, 0.3048, 0.3113, 0.3048, 0.3323, 0.3145, 0.371, 0.3323, 0.3936, 0.3169, 0.419, 0.3016, 0.4444, 0.2863, 0.4698, 0.271, 0.4952, 0.2557, 0.5206, 0.2403, 0.546, 0.2097, 0.5968, 0.1807, 0.5613, 0.1597, 0.5161, 0.1371, 0.4742, 0.1242, 0.4306, 0.1032, 0.3823, 0.0968, 0.3081, 0.2919, 0.2436, 0.3048, 0.279, 0.3048, 0.279, 0.2919, 0.2436, 0.1371, 0.4742, 0.1242, 0.4306, 0.1242, 0.4306, 0.1371, 0.4742, 0.2678, 0.2194, 0.2919, 0.2436, 0.2919, 0.2436, 0.2678, 0.2194, 0.0, 0.0, 0.0, 0.0, 0.0, 0.0, 0.0, 0.0, 0.2258, 0.1952, 0.2678, 0.2194, 0.2678, 0.2194, 0.2258, 0.1952, 0.1597, 0.5161, 0.1371, 0.4742, 0.1371, 0.4742, 0.1597, 0.5161, 0.1839, 0.1855, 0.2258, 0.1952, 0.2258, 0.1952, 0.1839, 0.1855, 0.1807, 0.5613, 0.1597, 0.5161, 0.1597, 0.5161, 0.1807, 0.5613, 0.3145, 0.371, 0.3323, 0.3936, 0.3323, 0.3936, 0.3145, 0.371, 0.1403, 0.1823, 0.1839, 0.1855, 0.1839, 0.1855, 0.1403, 0.1823, 0.2097, 0.5968, 0.1807, 0.5613, 0.1807, 0.5613, 0.2097, 0.5968, 0.3048, 0.3323, 0.3145, 0.371, 0.3145, 0.371, 0.3048, 0.3323, 0.121, 0.2016, 0.1403, 0.1823, 0.1403, 0.1823, 0.121, 0.2016, 0.0968, 0.3081, 0.121, 0.2355, 0.121, 0.2355, 0.0968, 0.3081, 0.3048, 0.3113, 0.3048, 0.3323, 0.3048, 0.3323, 0.3048, 0.3113, 0.121, 0.2355, 0.121, 0.2016, 0.121, 0.2016, 0.121, 0.2355, 0.1032, 0.3823, 0.0968, 0.3081, 0.0968, 0.3081, 0.1032, 0.3823, 0.3048, 0.279, 0.3048, 0.3113, 0.3048, 0.3113, 0.3048, 0.279, 0.6177, 0.4339, 0.621, 0.4032, 0.621, 0.4032, 0.6177, 0.4339, 0.5984, 0.4677, 0.5774, 0.5, 0.5774, 0.5, 0.5984, 0.4677, 0.7274, 0.4887, 0.7403, 0.471, 0.7403, 0.471, 0.7274, 0.4887, 0.5774, 0.7516, 0.579, 0.7312, 0.5806, 0.7109, 0.5823, 0.6903, 0.5839, 0.6702, 0.5855, 0.6499, 0.5871, 0.6297, 0.5887, 0.6092, 0.5903, 0.5887, 0.6339, 0.5952, 0.6677, 0.5806, 0.6952, 0.5532, 0.7161, 0.5226, 0.7274, 0.4887, 0.7403, 0.471, 0.7693, 0.4694, 0.808, 0.4903, 0.8193, 0.5516, 0.771, 0.6339, 0.7, 0.6952, 0.7161, 0.5226, 0.7274, 0.4887, 0.7274, 0.4887, 0.7161, 0.5226, 0.7, 0.6952, 0.5774, 0.7516, 0.5774, 0.7516, 0.7, 0.6952, 0.6952, 0.5532, 0.7161, 0.5226, 0.7161, 0.5226, 0.6952, 0.5532, 0.771, 0.6339, 0.7, 0.6952, 0.7, 0.6952, 0.771, 0.6339, 0.6677, 0.5806, 0.6952, 0.5532, 0.6952, 0.5532, 0.6677, 0.5806, 0.5887, 0.6092, 0.5903, 0.5887, 0.5903, 0.5887, 0.5887, 0.6092, 0.8193, 0.5516, 0.771, 0.6339, 0.771, 0.6339, 0.8193, 0.5516, 0.6339, 0.5952, 0.6677, 0.5806, 0.6677, 0.5806, 0.6339, 0.5952, 0.808, 0.4903, 0.8193, 0.5516, 0.8193, 0.5516, 0.808, 0.4903, 0.5903, 0.5887, 0.6339, 0.5952, 0.6339, 0.5952, 0.5903, 0.5887, 0.7693, 0.4694, 0.808, 0.4903, 0.808, 0.4903, 0.7693, 0.4694, 0.7403, 0.471, 0.7693, 0.4694, 0.7693, 0.4694, 0.7403, 0.471, 0.3903, 0.721, 0.4351, 0.6367, 0.4575, 0.5946, 0.4798, 0.5524, 0.5022, 0.5103, 0.5246, 0.4681, 0.547, 0.426, 0.5694, 0.3839, 0.6032, 0.3936, 0.621, 0.4032, 0.6177, 0.4339, 0.5984, 0.4677, 0.5774, 0.5, 0.5758, 0.5484, 0.5903, 0.5887, 0.5887, 0.6092, 0.5871, 0.6297, 0.5855, 0.6499, 0.5839, 0.6702, 0.5823, 0.6903, 0.5806, 0.7109, 0.579, 0.7312, 0.5774, 0.7516, 0.0, 0.0, 0.0, 0.0, 0.0, 0.0, 0.0, 0.0, 0.5694, 0.3839, 0.6032, 0.3936, 0.6032, 0.3936, 0.5694, 0.3839, 0.579, 0.7312, 0.5774, 0.7516, 0.5774, 0.7516, 0.579, 0.7312, 0.6177, 0.4339, 0.5984, 0.4677, 0.5984, 0.4677, 0.6177, 0.4339, 0.5758, 0.5484, 0.5903, 0.5887, 0.5903, 0.5887, 0.5758, 0.5484, 0.621, 0.4032, 0.6177, 0.4339, 0.6177, 0.4339, 0.621, 0.4032, 0.5774, 0.7516, 0.3903, 0.721, 0.3903, 0.721, 0.5774, 0.7516, 0.5774, 0.5, 0.5758, 0.5484, 0.5758, 0.5484, 0.5774, 0.5, 0.6032, 0.3936, 0.621, 0.4032, 0.621, 0.4032, 0.6032, 0.3936, 0.4484, 0.3871, 0.5081, 0.3758, 0.5081, 0.3758, 0.4484, 0.3871, 0.3307, 0.6855, 0.3601, 0.6109, 0.3748, 0.5736, 0.3895, 0.5363, 0.4042, 0.499, 0.419, 0.4617, 0.4337, 0.4244, 0.4484, 0.3871, 0.5081, 0.3758, 0.5419, 0.3758, 0.5694, 0.3839, 0.4982, 0.3359, 0.427, 0.2879, 0.3558, 0.2399, 0.2847, 0.1919, 0.2135, 0.144, 0.1423, 0.09597, 0.0, 0.0, 0.5419, 0.3758, 0.5694, 0.3839, 0.5694, 0.3839, 0.5419, 0.3758, 0.0, 0.0, 0.0, 0.0, 0.0, 0.0, 0.0, 0.0, 0.3903, 0.721, 0.3307, 0.6855, 0.3307, 0.6855, 0.3903, 0.721, 0.5081, 0.3758, 0.5419, 0.3758, 0.5419, 0.3758, 0.5081, 0.3758, 0.0, 0.0, 0.0, 0.0, 0.0, 0.0, 0.0, 0.0, 0.4, 0.3887, 0.4484, 0.3871, 0.4484, 0.3871, 0.4, 0.3887, 0.0, 0.0, 0.0, 0.0, 0.0, 0.0, 0.0, 0.0, 0.0, 0.0, 0.0, 0.0, 0.0, 0.0, 0.0, 0.0, 0.4, 0.3887, 0.4484, 0.3871, 0.3923, 0.3387, 0.3363, 0.2903, 0.2802, 0.2419, 0.2242, 0.1936, 0.1681, 0.1452, 0.1121, 0.09678, 0.0, 0.0, 0.2597, 0.6371, 0.2597, 0.6371, 0.2097, 0.5968, 0.2097, 0.5968, 0.2597, 0.6371, 0.0, 0.0, 0.0, 0.0, 0.0, 0.0, 0.0, 0.0, 0.3323, 0.3936, 0.4, 0.3887, 0.4, 0.3887, 0.3323, 0.3936, 0.3307, 0.6855, 0.2597, 0.6371, 0.2597, 0.6371, 0.3307, 0.6855, 0.0, 0.0, 0.0, 0.0, 0.0, 0.0, 0.0, 0.0, 0.0, 0.0, 0.0, 0.0, 0.0, 0.0, 0.0, 0.0, 0.0, 0.0, 0.0, 0.0, 0.0, 0.0, 0.0, 0.0, 0.0, 0.0, 0.0, 0.0, 0.0, 0.0, 0.0, 0.0, 0.0, 0.0, 0.0, 0.0, 0.0, 0.0, 0.0, 0.0, 0.0, 0.0, 0.0, 0.0, 0.0, 0.0, 0.0, 0.0, 0.0, 0.0, 0.0, 0.0, 0.0, 0.0, 0.0, 0.0, 0.0, 0.0, 0.0, 0.0, 0.0, 0.0, 0.0, 0.0, 0.0, 0.0, 0.0, 0.0, 0.0, 0.0, 0.0, 0.0, 0.0, 0.0, 0.0, 0.0, 0.0, 0.0, 0.0, 0.0, 0.0, 0.0, 0.0, 0.0, 0.0, 0.0, 0.0, 0.0, 0.0, 0.0, 0.0, 0.0, 0.0, 0.0, 0.0, 0.0, 0.0, 0.0, 0.0, 0.0, 0.0, 0.0, 0.0, 0.0, 0.0, 0.0, 0.0, 0.0, 0.0, 0.0, 0.0, 0.0, 0.0, 0.0, 0.0, 0.0, 0.0, 0.0, 0.0, 0.0, 0.0, 0.0, 0.0, 0.0, 0.0, 0.0, 0.0, 0.0, 0.0, 0.0, 0.0, 0.0, 0.0, 0.0, 0.0, 0.0, 0.0, 0.0, 0.0, 0.0, 0.0, 0.0, 0.0, 0.0, 0.0, 0.0, 0.0, 0.0, 0.0, 0.0, 0.0, 0.0, 0.0, 0.0, 0.0, 0.0, 0.0, 0.0, 0.0, 0.0, 0.0, 0.0, 0.0, 0.0, 0.0, 0.0, 0.0, 0.0, 0.0, 0.0, 0.0, 0.0, 0.0, 0.0, 0.0, 0.0, 0.0, 0.0, 0.0, 0.0, 0.0, 0.0, 0.0, 0.0, 0.0, 0.0, 0.0, 0.0, 0.0, 0.0, 0.0, 0.0, 0.0, 0.0, 0.0, 0.0, 0.0, 0.0, 0.0, 0.0, 0.0, 0.0, 0.0, 0.0, 0.0, 0.0, 0.0, 0.0, 0.0, 0.0, 0.0, 0.0, 0.0, 0.0, 0.0, 0.0, 0.0, 0.0, 0.0, 0.0, 0.0, 0.0, 0.0, 0.0, 0.0, 0.0, 0.0, 0.0, 0.0, 0.0, 0.0, 0.0, 0.0, 0.0, 0.0, 0.0, 0.0, 0.0, 0.0, 0.0, 0.0, 0.0, 0.0, 0.0, 0.0, 0.0, 0.0, 0.0, 0.0, 0.0, 0.0, 0.0, 0.0, 0.0, 0.0, 0.0, 0.0, 0.0, 0.0, 0.0, 0.0, 0.0, 0.0, 0.0, 0.0, 0.0, 0.0, 0.0, 0.0, 0.0, 0.0, 0.0, 0.0, 0.0, 0.0, 0.0, 0.0, 0.0, 0.0, 0.0, 0.0, 0.0, 0.0, 0.0, 0.0, 0.0, 0.0, 0.0, 0.0, 0.0, 0.0, 0.0, 0.0, 0.0, 0.0, 0.0, 0.5855, 0.6499, 0.5839, 0.6702, 0.5839, 0.6702, 0.5855, 0.6499, 0.5823, 0.6903, 0.5839, 0.6702, 0.5839, 0.6702, 0.5823, 0.6903, 0.5887, 0.6092, 0.5871, 0.6297, 0.5871, 0.6297, 0.5887, 0.6092, 0.5855, 0.6499, 0.5871, 0.6297, 0.5871, 0.6297, 0.5855, 0.6499, 0.579, 0.7312, 0.5806, 0.7109, 0.5806, 0.7109, 0.579, 0.7312, 0.5823, 0.6903, 0.5806, 0.7109, 0.5806, 0.7109, 0.5823, 0.6903, 0.5774, 0.7516, 0.579, 0.7312, 0.579, 0.7312, 0.5774, 0.7516, 0.5806, 0.7109, 0.579, 0.7312, 0.579, 0.7312, 0.5806, 0.7109, 0.5839, 0.6702, 0.5823, 0.6903, 0.5823, 0.6903, 0.5839, 0.6702, 0.5806, 0.7109, 0.5823, 0.6903, 0.5823, 0.6903, 0.5806, 0.7109, 0.5839, 0.6702, 0.5855, 0.6499, 0.5855, 0.6499, 0.5839, 0.6702, 0.5871, 0.6297, 0.5855, 0.6499, 0.5855, 0.6499, 0.5871, 0.6297, 0.5903, 0.5887, 0.5887, 0.6092, 0.5887, 0.6092, 0.5903, 0.5887, 0.5871, 0.6297, 0.5887, 0.6092, 0.5887, 0.6092, 0.5871, 0.6297, 0.0, 0.0, 0.0, 0.0, 0.0, 0.0, 0.0, 0.0, 0.0, 0.0, 0.0, 0.0, 0.0, 0.0, 0.0, 0.0, 0.0, 0.0, 0.0, 0.0, 0.0, 0.0, 0.0, 0.0, 0.0, 0.0, 0.0, 0.0, 0.0, 0.0, 0.0, 0.0, 0.0, 0.0, 0.0, 0.0, 0.0, 0.0, 0.0, 0.0, 0.0, 0.0, 0.0, 0.0, 0.0, 0.0, 0.0, 0.0, 0.0, 0.0, 0.0, 0.0, 0.0, 0.0, 0.0, 0.0, 0.0, 0.0, 0.0, 0.0, 0.0, 0.0, 0.0, 0.0, 0.0, 0.0, 0.0, 0.0, 0.0, 0.0, 0.0, 0.0, 0.0, 0.0, 0.0, 0.0, 0.0, 0.0, 0.0, 0.0, 0.0, 0.0, 0.0, 0.0, 0.0, 0.0, 0.0, 0.0, 0.0, 0.0, 0.0, 0.0, 0.8193, 0.5516, 0.808, 0.4903, 0.808, 0.4903, 0.8193, 0.5516, 0.2678, 0.2194, 0.2258, 0.1952, 0.2258, 0.1952, 0.2678, 0.2194, 0.0968, 0.3081, 0.1032, 0.3823, 0.1032, 0.3823, 0.0968, 0.3081, 0.621, 0.4032, 0.6032, 0.3936, 0.6032, 0.3936, 0.621, 0.4032, 0.808, 0.4903, 0.7693, 0.4694, 0.7693, 0.4694, 0.808, 0.4903, 0.2258, 0.1952, 0.1839, 0.1855, 0.1839, 0.1855, 0.2258, 0.1952, 0.1032, 0.3823, 0.1242, 0.4306, 0.1242, 0.4306, 0.1032, 0.3823, 0.6032, 0.3936, 0.5694, 0.3839, 0.5694, 0.3839, 0.6032, 0.3936, 0.7693, 0.4694, 0.7403, 0.471, 0.7403, 0.471, 0.7693, 0.4694, 0.1839, 0.1855, 0.1403, 0.1823, 0.1403, 0.1823, 0.1839, 0.1855, 0.1242, 0.4306, 0.1371, 0.4742, 0.1371, 0.4742, 0.1242, 0.4306, 0.5694, 0.3839, 0.5419, 0.3758, 0.5419, 0.3758, 0.5694, 0.3839, 0.7403, 0.471, 0.7274, 0.4887, 0.7274, 0.4887, 0.7403, 0.471, 0.1403, 0.1823, 0.121, 0.2016, 0.121, 0.2016, 0.1403, 0.1823, 0.1371, 0.4742, 0.1597, 0.5161, 0.1597, 0.5161, 0.1371, 0.4742, 0.5419, 0.3758, 0.5081, 0.3758, 0.5081, 0.3758, 0.5419, 0.3758, 0.7274, 0.4887, 0.7161, 0.5226, 0.7161, 0.5226, 0.7274, 0.4887, 0.121, 0.2016, 0.121, 0.2355, 0.121, 0.2355, 0.121, 0.2016, 0.1597, 0.5161, 0.1807, 0.5613, 0.1807, 0.5613, 0.1597, 0.5161, 0.5081, 0.3758, 0.4484, 0.3871, 0.4484, 0.3871, 0.5081, 0.3758, 0.7161, 0.5226, 0.6952, 0.5532, 0.6952, 0.5532, 0.7161, 0.5226, 0.1807, 0.5613, 0.2097, 0.5968, 0.2097, 0.5968, 0.1807, 0.5613, 0.4484, 0.3871, 0.4, 0.3887, 0.4, 0.3887, 0.4484, 0.3871, 0.6952, 0.5532, 0.6677, 0.5806, 0.6677, 0.5806, 0.6952, 0.5532, 0.2097, 0.5968, 0.2597, 0.6371, 0.2597, 0.6371, 0.2097, 0.5968, 0.4, 0.3887, 0.3323, 0.3936, 0.3323, 0.3936, 0.4, 0.3887, 0.6677, 0.5806, 0.6339, 0.5952, 0.6339, 0.5952, 0.6677, 0.5806, 0.2597, 0.6371, 0.3307, 0.6855, 0.3307, 0.6855, 0.2597, 0.6371, 0.3323, 0.3936, 0.3145, 0.371, 0.3145, 0.371, 0.3323, 0.3936, 0.6339, 0.5952, 0.5903, 0.5887, 0.5903, 0.5887, 0.6339, 0.5952, 0.3307, 0.6855, 0.3903, 0.721, 0.3903, 0.721, 0.3307, 0.6855, 0.3145, 0.371, 0.3048, 0.3323, 0.3048, 0.3323, 0.3145, 0.371, 0.5903, 0.5887, 0.5758, 0.5484, 0.5758, 0.5484, 0.5903, 0.5887, 0.3903, 0.721, 0.5774, 0.7516, 0.5774, 0.7516, 0.3903, 0.721, 0.3048, 0.3323, 0.3048, 0.3113, 0.3048, 0.3113, 0.3048, 0.3323, 0.5758, 0.5484, 0.5774, 0.5, 0.5774, 0.5, 0.5758, 0.5484, 0.5774, 0.7516, 0.7, 0.6952, 0.7, 0.6952, 0.5774, 0.7516, 0.3048, 0.3113, 0.3048, 0.279, 0.3048, 0.279, 0.3048, 0.3113, 0.5774, 0.5, 0.5984, 0.4677, 0.5984, 0.4677, 0.5774, 0.5, 0.7, 0.6952, 0.771, 0.6339, 0.771, 0.6339, 0.7, 0.6952, 0.3048, 0.279, 0.2919, 0.2436, 0.2919, 0.2436, 0.3048, 0.279, 0.5984, 0.4677, 0.6177, 0.4339, 0.6177, 0.4339, 0.5984, 0.4677, 0.771, 0.6339, 0.8193, 0.5516, 0.8193, 0.5516, 0.771, 0.6339, 0.2919, 0.2436, 0.2678, 0.2194, 0.2678, 0.2194, 0.2919, 0.2436, 0.121, 0.2355, 0.0968, 0.3081, 0.0968, 0.3081, 0.121, 0.2355])
me_plane.materials.append(mat_material_001)
me_plane.materials.append(mat_material_002)
me_plane.materials.append(mat_material_003)
me_plane.materials.append(mat_material_004)
me_plane.materials.append(mat_material_005)
me_plane.use_remesh_fix_poles = True
me_plane.use_remesh_preserve_attributes = False
me_plane.update()

# ---- objects
ob_plane = bpy.data.objects.new('Plane', me_plane)

# ---- transforms, parenting, visibility, modifiers, constraints
ob_plane.location = (0.0, 0.0, 6.187)
ob_plane.scale = (8.749, 8.749, 8.749)

# ---- collection membership
col_collection.objects.link(ob_plane)

# ---- scene / render settings (as saved in the file)
scene.frame_start = 1; scene.frame_end = 250; scene.frame_set(1)
scene.render.engine = 'BLENDER_EEVEE_NEXT'
scene.cycles.sampling_pattern = 'TABULATED_SOBOL'
scene.cycles.use_light_tree = False
scene.view_settings.view_transform = 'Filmic'
bpy.context.view_layer.update()

# ---- added for rendering (the .blend has no active camera and no usable light): camera, sun
cam_auto = bpy.data.cameras.new('AutoCamera')
cam_auto.lens = 50.0
cam_auto.sensor_width = 36.0
cam_auto.clip_end = 1000.0
ob_auto_camera = bpy.data.objects.new('AutoCamera', cam_auto)
scene.collection.objects.link(ob_auto_camera)
ob_auto_camera.location = (35.9403, -43.5046, 33.5377)
ob_auto_camera.rotation_euler = (1.09748, -7.21219e-08, 0.694738)
scene.camera = ob_auto_camera
light_auto_sun = bpy.data.lights.new('AutoSun', 'SUN')
light_auto_sun.energy = 3.0
light_auto_sun.angle = 0.0523599
ob_auto_sun = bpy.data.objects.new('AutoSun', light_auto_sun)
scene.collection.objects.link(ob_auto_sun)
ob_auto_sun.rotation_euler = (0.872665, 0.174533, 0.523599)
bpy.context.view_layer.update()
